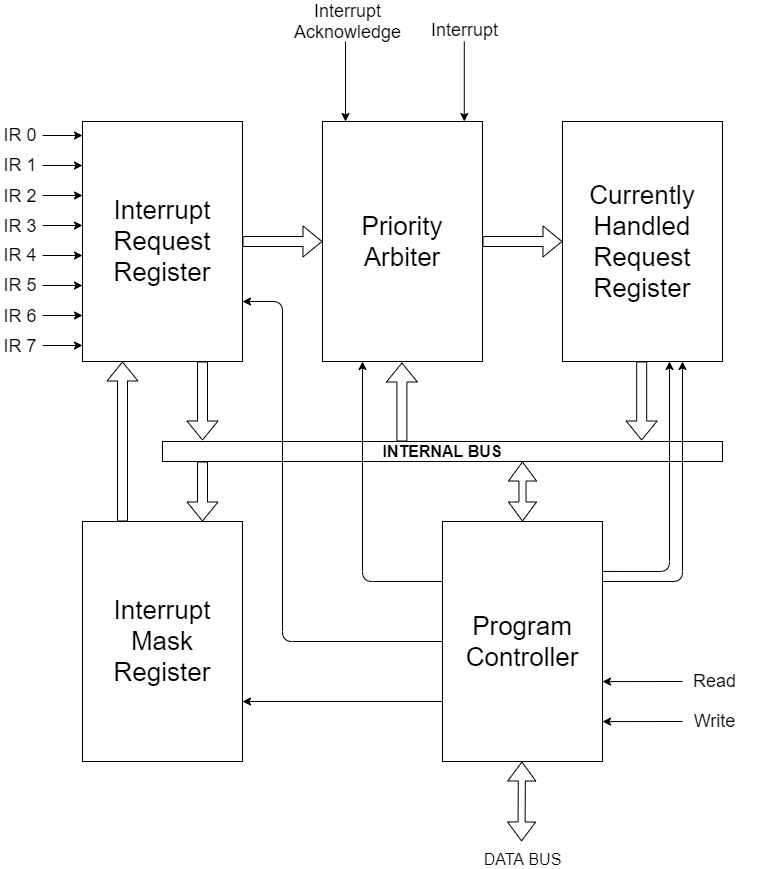

The diagram above was exported from draw.io. Its source (the exported page's mxGraphModel, read from the mxfile embedded in the PNG):
<mxGraphModel dx="1024" dy="592" grid="1" gridSize="10" guides="1" tooltips="1" connect="1" arrows="1" fold="1" page="1" pageScale="1" pageWidth="850" pageHeight="1100" background="none" math="0" shadow="0">
  <root>
    <mxCell id="0" />
    <mxCell id="1" parent="0" />
    <mxCell id="4X_T2ONP3yvO2sNKj-2i-1" value="&lt;font style=&quot;font-size: 26px&quot;&gt;Interrupt Request Register&lt;/font&gt;" style="rounded=0;whiteSpace=wrap;html=1;" parent="1" vertex="1">
      <mxGeometry x="160" y="160" width="160" height="240" as="geometry" />
    </mxCell>
    <mxCell id="4X_T2ONP3yvO2sNKj-2i-2" value="&lt;span style=&quot;font-size: 26px&quot;&gt;Priority Arbiter&lt;/span&gt;" style="rounded=0;whiteSpace=wrap;html=1;" parent="1" vertex="1">
      <mxGeometry x="400" y="160" width="160" height="240" as="geometry" />
    </mxCell>
    <mxCell id="4X_T2ONP3yvO2sNKj-2i-3" value="&lt;span style=&quot;font-size: 26px&quot;&gt;Currently Handled Request&lt;br&gt;Register&lt;br&gt;&lt;/span&gt;" style="rounded=0;whiteSpace=wrap;html=1;" parent="1" vertex="1">
      <mxGeometry x="640" y="160" width="160" height="240" as="geometry" />
    </mxCell>
    <mxCell id="4X_T2ONP3yvO2sNKj-2i-4" value="&lt;span style=&quot;font-size: 26px&quot;&gt;Interrupt Mask Register&lt;/span&gt;" style="rounded=0;whiteSpace=wrap;html=1;" parent="1" vertex="1">
      <mxGeometry x="160" y="560" width="160" height="240" as="geometry" />
    </mxCell>
    <mxCell id="4X_T2ONP3yvO2sNKj-2i-5" value="&lt;span style=&quot;font-size: 26px&quot;&gt;Program Controller&lt;/span&gt;" style="rounded=0;whiteSpace=wrap;html=1;" parent="1" vertex="1">
      <mxGeometry x="520" y="560" width="160" height="240" as="geometry" />
    </mxCell>
    <mxCell id="4X_T2ONP3yvO2sNKj-2i-6" value="&lt;font style=&quot;font-size: 16px&quot;&gt;&lt;b&gt;INTERNAL BUS&lt;/b&gt;&lt;/font&gt;" style="rounded=0;whiteSpace=wrap;html=1;" parent="1" vertex="1">
      <mxGeometry x="240" y="480" width="560" height="20" as="geometry" />
    </mxCell>
    <mxCell id="4X_T2ONP3yvO2sNKj-2i-7" value="" style="shape=flexArrow;endArrow=classic;startArrow=block;html=1;width=7.0588235294117645;endSize=6;exitX=0.5;exitY=0;exitDx=0;exitDy=0;startSize=6;sourcePerimeterSpacing=0;startFill=0;strokeWidth=1;sketch=0;rounded=0;shadow=0;" parent="1" source="4X_T2ONP3yvO2sNKj-2i-5" edge="1">
      <mxGeometry width="50" height="50" relative="1" as="geometry">
        <mxPoint x="450" y="540" as="sourcePoint" />
        <mxPoint x="600" y="500" as="targetPoint" />
      </mxGeometry>
    </mxCell>
    <mxCell id="4X_T2ONP3yvO2sNKj-2i-8" value="" style="shape=flexArrow;endArrow=classic;html=1;shadow=0;strokeWidth=1;exitX=0.25;exitY=0;exitDx=0;exitDy=0;entryX=0.25;entryY=1;entryDx=0;entryDy=0;" parent="1" source="4X_T2ONP3yvO2sNKj-2i-4" target="4X_T2ONP3yvO2sNKj-2i-1" edge="1">
      <mxGeometry width="50" height="50" relative="1" as="geometry">
        <mxPoint x="450" y="500" as="sourcePoint" />
        <mxPoint x="500" y="450" as="targetPoint" />
      </mxGeometry>
    </mxCell>
    <mxCell id="4X_T2ONP3yvO2sNKj-2i-9" value="" style="shape=flexArrow;endArrow=none;html=1;shadow=0;strokeWidth=1;entryX=0.25;entryY=1;entryDx=0;entryDy=0;startArrow=block;endFill=0;" parent="1" edge="1">
      <mxGeometry width="50" height="50" relative="1" as="geometry">
        <mxPoint x="280" y="560" as="sourcePoint" />
        <mxPoint x="280" y="500" as="targetPoint" />
      </mxGeometry>
    </mxCell>
    <mxCell id="4X_T2ONP3yvO2sNKj-2i-10" value="" style="shape=flexArrow;endArrow=none;html=1;shadow=0;strokeWidth=1;startArrow=block;startFill=0;endFill=0;" parent="1" edge="1">
      <mxGeometry width="50" height="50" relative="1" as="geometry">
        <mxPoint x="280" y="479" as="sourcePoint" />
        <mxPoint x="280" y="400" as="targetPoint" />
      </mxGeometry>
    </mxCell>
    <mxCell id="4X_T2ONP3yvO2sNKj-2i-11" value="" style="shape=flexArrow;endArrow=classic;html=1;shadow=0;strokeWidth=1;" parent="1" edge="1">
      <mxGeometry width="50" height="50" relative="1" as="geometry">
        <mxPoint x="479.40999999999997" y="480" as="sourcePoint" />
        <mxPoint x="479.40999999999997" y="401" as="targetPoint" />
      </mxGeometry>
    </mxCell>
    <mxCell id="4X_T2ONP3yvO2sNKj-2i-12" value="" style="shape=flexArrow;endArrow=classic;html=1;shadow=0;strokeWidth=1;exitX=1;exitY=0.5;exitDx=0;exitDy=0;entryX=0;entryY=0.5;entryDx=0;entryDy=0;" parent="1" source="4X_T2ONP3yvO2sNKj-2i-1" target="4X_T2ONP3yvO2sNKj-2i-2" edge="1">
      <mxGeometry width="50" height="50" relative="1" as="geometry">
        <mxPoint x="329.9999999999999" y="289" as="sourcePoint" />
        <mxPoint x="329.9999999999999" y="210" as="targetPoint" />
      </mxGeometry>
    </mxCell>
    <mxCell id="4X_T2ONP3yvO2sNKj-2i-13" value="" style="shape=flexArrow;endArrow=classic;html=1;shadow=0;strokeWidth=1;" parent="1" source="4X_T2ONP3yvO2sNKj-2i-2" target="4X_T2ONP3yvO2sNKj-2i-3" edge="1">
      <mxGeometry width="50" height="50" relative="1" as="geometry">
        <mxPoint x="560" y="279.40999999999997" as="sourcePoint" />
        <mxPoint x="640" y="279" as="targetPoint" />
      </mxGeometry>
    </mxCell>
    <mxCell id="4X_T2ONP3yvO2sNKj-2i-14" value="" style="shape=flexArrow;endArrow=classic;startArrow=block;html=1;width=7.0588235294117645;endSize=6;startSize=6;sourcePerimeterSpacing=0;startFill=0;strokeWidth=1;sketch=0;rounded=0;shadow=0;" parent="1" edge="1">
      <mxGeometry width="50" height="50" relative="1" as="geometry">
        <mxPoint x="599" y="880" as="sourcePoint" />
        <mxPoint x="599.41" y="800" as="targetPoint" />
      </mxGeometry>
    </mxCell>
    <mxCell id="4X_T2ONP3yvO2sNKj-2i-15" value="&lt;span style=&quot;font-weight: normal&quot;&gt;DATA BUS&lt;/span&gt;" style="text;html=1;strokeColor=none;fillColor=none;align=center;verticalAlign=middle;whiteSpace=wrap;rounded=0;fontSize=16;fontStyle=1" parent="1" vertex="1">
      <mxGeometry x="558" y="888" width="85" height="19" as="geometry" />
    </mxCell>
    <mxCell id="4X_T2ONP3yvO2sNKj-2i-16" value="" style="endArrow=classic;html=1;shadow=0;strokeWidth=1;fontSize=16;entryX=1;entryY=0.667;entryDx=0;entryDy=0;entryPerimeter=0;" parent="1" target="4X_T2ONP3yvO2sNKj-2i-5" edge="1">
      <mxGeometry width="50" height="50" relative="1" as="geometry">
        <mxPoint x="760" y="720" as="sourcePoint" />
        <mxPoint x="500" y="560" as="targetPoint" />
      </mxGeometry>
    </mxCell>
    <mxCell id="4X_T2ONP3yvO2sNKj-2i-17" value="" style="endArrow=classic;html=1;shadow=0;strokeWidth=1;fontSize=16;entryX=1;entryY=0.667;entryDx=0;entryDy=0;entryPerimeter=0;" parent="1" edge="1">
      <mxGeometry width="50" height="50" relative="1" as="geometry">
        <mxPoint x="760" y="760" as="sourcePoint" />
        <mxPoint x="680" y="760.0800000000002" as="targetPoint" />
      </mxGeometry>
    </mxCell>
    <mxCell id="4X_T2ONP3yvO2sNKj-2i-18" value="Read" style="text;html=1;strokeColor=none;fillColor=none;align=center;verticalAlign=middle;whiteSpace=wrap;rounded=0;fontSize=18;" parent="1" vertex="1">
      <mxGeometry x="750" y="710" width="85" height="19" as="geometry" />
    </mxCell>
    <mxCell id="4X_T2ONP3yvO2sNKj-2i-19" value="Write" style="text;html=1;strokeColor=none;fillColor=none;align=center;verticalAlign=middle;whiteSpace=wrap;rounded=0;fontSize=18;" parent="1" vertex="1">
      <mxGeometry x="750" y="750" width="85" height="19" as="geometry" />
    </mxCell>
    <mxCell id="4X_T2ONP3yvO2sNKj-2i-20" value="" style="endArrow=classic;html=1;shadow=0;strokeWidth=1;fontSize=16;entryX=0.25;entryY=0;entryDx=0;entryDy=0;" parent="1" edge="1">
      <mxGeometry width="50" height="50" relative="1" as="geometry">
        <mxPoint x="423" y="80" as="sourcePoint" />
        <mxPoint x="423" y="160" as="targetPoint" />
      </mxGeometry>
    </mxCell>
    <mxCell id="4X_T2ONP3yvO2sNKj-2i-22" value="" style="endArrow=classic;html=1;shadow=0;strokeWidth=1;fontSize=16;entryX=0.25;entryY=0;entryDx=0;entryDy=0;" parent="1" edge="1">
      <mxGeometry width="50" height="50" relative="1" as="geometry">
        <mxPoint x="541.79" y="80" as="sourcePoint" />
        <mxPoint x="541.79" y="160" as="targetPoint" />
      </mxGeometry>
    </mxCell>
    <mxCell id="4X_T2ONP3yvO2sNKj-2i-23" value="Interrupt Acknowledge" style="text;html=1;strokeColor=none;fillColor=none;align=center;verticalAlign=middle;whiteSpace=wrap;rounded=0;fontSize=18;" parent="1" vertex="1">
      <mxGeometry x="383" y="50" width="85" height="19" as="geometry" />
    </mxCell>
    <mxCell id="4X_T2ONP3yvO2sNKj-2i-24" value="Interrupt" style="text;html=1;strokeColor=none;fillColor=none;align=center;verticalAlign=middle;whiteSpace=wrap;rounded=0;fontSize=18;" parent="1" vertex="1">
      <mxGeometry x="500" y="60" width="85" height="17" as="geometry" />
    </mxCell>
    <mxCell id="4X_T2ONP3yvO2sNKj-2i-25" value="" style="shape=flexArrow;endArrow=none;html=1;shadow=0;strokeWidth=1;startArrow=block;startFill=0;endFill=0;" parent="1" edge="1">
      <mxGeometry width="50" height="50" relative="1" as="geometry">
        <mxPoint x="719.1700000000003" y="479" as="sourcePoint" />
        <mxPoint x="719.1700000000003" y="400" as="targetPoint" />
      </mxGeometry>
    </mxCell>
    <mxCell id="4X_T2ONP3yvO2sNKj-2i-27" value="" style="endArrow=classic;html=1;shadow=0;strokeWidth=1;fontSize=18;exitX=0;exitY=0.75;exitDx=0;exitDy=0;entryX=1;entryY=0.75;entryDx=0;entryDy=0;" parent="1" source="4X_T2ONP3yvO2sNKj-2i-5" target="4X_T2ONP3yvO2sNKj-2i-4" edge="1">
      <mxGeometry width="50" height="50" relative="1" as="geometry">
        <mxPoint x="270" y="510" as="sourcePoint" />
        <mxPoint x="320" y="460" as="targetPoint" />
      </mxGeometry>
    </mxCell>
    <mxCell id="4X_T2ONP3yvO2sNKj-2i-28" value="" style="endArrow=classic;html=1;shadow=0;strokeWidth=1;fontSize=18;exitX=0;exitY=0.5;exitDx=0;exitDy=0;entryX=1;entryY=0.75;entryDx=0;entryDy=0;" parent="1" source="4X_T2ONP3yvO2sNKj-2i-5" target="4X_T2ONP3yvO2sNKj-2i-1" edge="1">
      <mxGeometry width="50" height="50" relative="1" as="geometry">
        <mxPoint x="500" y="689.9999999999998" as="sourcePoint" />
        <mxPoint x="300.0000000000002" y="689.9999999999998" as="targetPoint" />
        <Array as="points">
          <mxPoint x="360" y="680" />
          <mxPoint x="360" y="340" />
        </Array>
      </mxGeometry>
    </mxCell>
    <mxCell id="4X_T2ONP3yvO2sNKj-2i-29" value="" style="endArrow=classic;html=1;shadow=0;strokeWidth=1;fontSize=18;exitX=0;exitY=0.25;exitDx=0;exitDy=0;entryX=0.25;entryY=1;entryDx=0;entryDy=0;" parent="1" source="4X_T2ONP3yvO2sNKj-2i-5" target="4X_T2ONP3yvO2sNKj-2i-2" edge="1">
      <mxGeometry width="50" height="50" relative="1" as="geometry">
        <mxPoint x="530" y="749.9999999999998" as="sourcePoint" />
        <mxPoint x="330.0000000000002" y="749.9999999999998" as="targetPoint" />
        <Array as="points">
          <mxPoint x="440" y="620" />
        </Array>
      </mxGeometry>
    </mxCell>
    <mxCell id="4X_T2ONP3yvO2sNKj-2i-32" value="" style="endArrow=classic;html=1;shadow=0;strokeWidth=1;fontSize=18;" parent="1" edge="1">
      <mxGeometry width="50" height="50" relative="1" as="geometry">
        <mxPoint x="120" y="174" as="sourcePoint" />
        <mxPoint x="160" y="174" as="targetPoint" />
      </mxGeometry>
    </mxCell>
    <mxCell id="4X_T2ONP3yvO2sNKj-2i-33" value="" style="endArrow=classic;html=1;shadow=0;strokeWidth=1;fontSize=18;" parent="1" edge="1">
      <mxGeometry width="50" height="50" relative="1" as="geometry">
        <mxPoint x="120" y="204" as="sourcePoint" />
        <mxPoint x="160" y="204" as="targetPoint" />
      </mxGeometry>
    </mxCell>
    <mxCell id="4X_T2ONP3yvO2sNKj-2i-34" value="" style="endArrow=classic;html=1;shadow=0;strokeWidth=1;fontSize=18;" parent="1" edge="1">
      <mxGeometry width="50" height="50" relative="1" as="geometry">
        <mxPoint x="120" y="234" as="sourcePoint" />
        <mxPoint x="160" y="234" as="targetPoint" />
      </mxGeometry>
    </mxCell>
    <mxCell id="4X_T2ONP3yvO2sNKj-2i-35" value="" style="endArrow=classic;html=1;shadow=0;strokeWidth=1;fontSize=18;" parent="1" edge="1">
      <mxGeometry width="50" height="50" relative="1" as="geometry">
        <mxPoint x="120" y="264" as="sourcePoint" />
        <mxPoint x="160" y="264" as="targetPoint" />
      </mxGeometry>
    </mxCell>
    <mxCell id="4X_T2ONP3yvO2sNKj-2i-37" value="" style="endArrow=classic;html=1;shadow=0;strokeWidth=1;fontSize=18;" parent="1" edge="1">
      <mxGeometry width="50" height="50" relative="1" as="geometry">
        <mxPoint x="120" y="294" as="sourcePoint" />
        <mxPoint x="160" y="294" as="targetPoint" />
      </mxGeometry>
    </mxCell>
    <mxCell id="4X_T2ONP3yvO2sNKj-2i-38" value="" style="endArrow=classic;html=1;shadow=0;strokeWidth=1;fontSize=18;" parent="1" edge="1">
      <mxGeometry width="50" height="50" relative="1" as="geometry">
        <mxPoint x="120" y="324" as="sourcePoint" />
        <mxPoint x="160" y="324" as="targetPoint" />
      </mxGeometry>
    </mxCell>
    <mxCell id="4X_T2ONP3yvO2sNKj-2i-39" value="" style="endArrow=classic;html=1;shadow=0;strokeWidth=1;fontSize=18;" parent="1" edge="1">
      <mxGeometry width="50" height="50" relative="1" as="geometry">
        <mxPoint x="120" y="354" as="sourcePoint" />
        <mxPoint x="160" y="354" as="targetPoint" />
      </mxGeometry>
    </mxCell>
    <mxCell id="4X_T2ONP3yvO2sNKj-2i-40" value="" style="endArrow=classic;html=1;shadow=0;strokeWidth=1;fontSize=18;" parent="1" edge="1">
      <mxGeometry width="50" height="50" relative="1" as="geometry">
        <mxPoint x="120" y="384" as="sourcePoint" />
        <mxPoint x="160" y="384" as="targetPoint" />
      </mxGeometry>
    </mxCell>
    <mxCell id="4X_T2ONP3yvO2sNKj-2i-41" value="IR 0" style="text;html=1;strokeColor=none;fillColor=none;align=center;verticalAlign=middle;whiteSpace=wrap;rounded=0;fontSize=18;" parent="1" vertex="1">
      <mxGeometry x="78" y="164" width="40" height="20" as="geometry" />
    </mxCell>
    <mxCell id="4X_T2ONP3yvO2sNKj-2i-42" value="IR 1" style="text;html=1;strokeColor=none;fillColor=none;align=center;verticalAlign=middle;whiteSpace=wrap;rounded=0;fontSize=18;" parent="1" vertex="1">
      <mxGeometry x="78" y="194" width="40" height="20" as="geometry" />
    </mxCell>
    <mxCell id="4X_T2ONP3yvO2sNKj-2i-43" value="IR 2" style="text;html=1;strokeColor=none;fillColor=none;align=center;verticalAlign=middle;whiteSpace=wrap;rounded=0;fontSize=18;" parent="1" vertex="1">
      <mxGeometry x="78" y="225" width="40" height="20" as="geometry" />
    </mxCell>
    <mxCell id="4X_T2ONP3yvO2sNKj-2i-44" value="IR 3" style="text;html=1;strokeColor=none;fillColor=none;align=center;verticalAlign=middle;whiteSpace=wrap;rounded=0;fontSize=18;" parent="1" vertex="1">
      <mxGeometry x="78" y="255" width="40" height="20" as="geometry" />
    </mxCell>
    <mxCell id="4X_T2ONP3yvO2sNKj-2i-45" value="IR 4" style="text;html=1;strokeColor=none;fillColor=none;align=center;verticalAlign=middle;whiteSpace=wrap;rounded=0;fontSize=18;" parent="1" vertex="1">
      <mxGeometry x="78" y="284" width="40" height="20" as="geometry" />
    </mxCell>
    <mxCell id="4X_T2ONP3yvO2sNKj-2i-46" value="IR 5" style="text;html=1;strokeColor=none;fillColor=none;align=center;verticalAlign=middle;whiteSpace=wrap;rounded=0;fontSize=18;" parent="1" vertex="1">
      <mxGeometry x="78" y="314" width="40" height="20" as="geometry" />
    </mxCell>
    <mxCell id="4X_T2ONP3yvO2sNKj-2i-47" value="IR 6" style="text;html=1;strokeColor=none;fillColor=none;align=center;verticalAlign=middle;whiteSpace=wrap;rounded=0;fontSize=18;" parent="1" vertex="1">
      <mxGeometry x="78" y="345" width="40" height="20" as="geometry" />
    </mxCell>
    <mxCell id="4X_T2ONP3yvO2sNKj-2i-48" value="IR 7" style="text;html=1;strokeColor=none;fillColor=none;align=center;verticalAlign=middle;whiteSpace=wrap;rounded=0;fontSize=18;" parent="1" vertex="1">
      <mxGeometry x="78" y="375" width="40" height="20" as="geometry" />
    </mxCell>
    <mxCell id="0DmQG6gpw-3yMcr6Onh9-1" value="" style="endArrow=classic;html=1;exitX=1;exitY=0.208;exitDx=0;exitDy=0;exitPerimeter=0;" parent="1" source="4X_T2ONP3yvO2sNKj-2i-5" edge="1">
      <mxGeometry width="50" height="50" relative="1" as="geometry">
        <mxPoint x="682" y="610" as="sourcePoint" />
        <mxPoint x="747" y="400" as="targetPoint" />
        <Array as="points">
          <mxPoint x="747" y="610" />
        </Array>
      </mxGeometry>
    </mxCell>
    <mxCell id="0DmQG6gpw-3yMcr6Onh9-2" value="" style="endArrow=classic;html=1;exitX=1;exitY=0.25;exitDx=0;exitDy=0;entryX=0.75;entryY=1;entryDx=0;entryDy=0;" parent="1" source="4X_T2ONP3yvO2sNKj-2i-5" target="4X_T2ONP3yvO2sNKj-2i-3" edge="1">
      <mxGeometry width="50" height="50" relative="1" as="geometry">
        <mxPoint x="400" y="530" as="sourcePoint" />
        <mxPoint x="450" y="480" as="targetPoint" />
        <Array as="points">
          <mxPoint x="760" y="620" />
        </Array>
      </mxGeometry>
    </mxCell>
  </root>
</mxGraphModel>